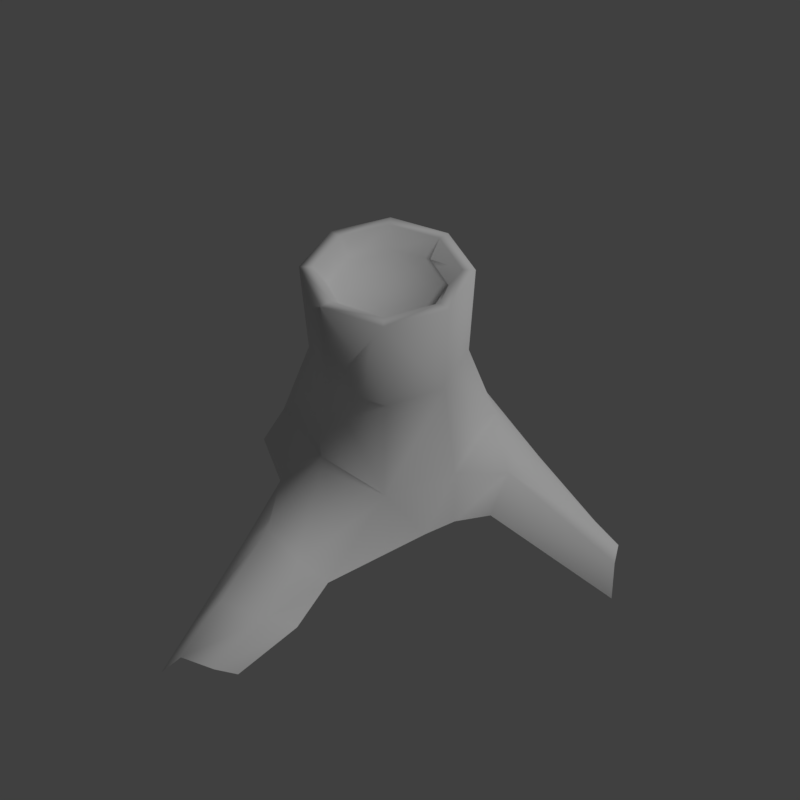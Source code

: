 # Source: tree_3.blend  (saved by Blender 2.79.0; exported with 4.5.12 LTS)
import bpy
from mathutils import Matrix  # noqa: F401  (used for matrix-valued properties, if any)

bpy.ops.wm.read_factory_settings(use_empty=True)
scene = bpy.context.scene
scene.name = 'Scene'

# ---- collections
col_collection_1 = bpy.data.collections.new('Collection 1'); scene.collection.children.link(col_collection_1)

# ---- materials (node trees are filled in below, after node groups)
mat_tree_trunk = bpy.data.materials.new('tree_trunk')
mat_tree_trunk.alpha_threshold = 0.0
mat_tree_trunk.use_transparent_shadow = False
mat_tree_trunk.roughness = 0.5
mat_tree_trunk.specular_intensity = 0.0
mat_tree_trunk.line_color = (0.0, 0.0, 0.0, 1.0)

# ---- material node trees

# ---- world
world_world = bpy.data.worlds.new('World'); scene.world = world_world
world_world.color = (0.05088, 0.05088, 0.05088)
world_world.use_sun_shadow = False
world_world.sun_shadow_jitter_overblur = 0.0
world_world.cycles.sampling_method = 'MANUAL'

# ---- cameras
cam_camera = bpy.data.cameras.new('Camera')
cam_camera.clip_end = 100.0
cam_camera.lens = 35.0
cam_camera.sensor_width = 32.0
cam_camera.sensor_height = 18.0
cam_camera.display_size = 2.0
cam_camera.dof.focus_distance = 0.0
cam_camera.dof.aperture_fstop = 128.0
cam_camera.dof.aperture_blades = 6

# ---- lights
light_hemi = bpy.data.lights.new('Hemi', 'SUN')
light_hemi.transmission_factor = 0.0
light_hemi.angle = 0.1993
light_hemi.energy = 1.0
light_hemi.shadow_buffer_clip_start = 0.5
light_hemi.shadow_soft_size = 0.1
light_hemi.shadow_cascade_max_distance = 1000.0

# ---- meshes
me_tree3 = bpy.data.meshes.new('Tree3')
me_tree3.from_pydata([(0.4261, -0.3515, 0.01084), (0.3996, -0.4801, 0.02654), (-0.3865, -0.6315, 0.02654), (-0.2329, 0.1554, 0.02654), (-0.4898, -0.3662, 0.02654), (-0.02296, 0.2372, 0.02654), (-0.1686, -0.7164, 0.02654), (0.2702, 0.02526, 0.2104), (0.1828, -0.06223, 0.5446), (0.2702, -0.5611, 0.2104), (0.1828, -0.4737, 0.5446), (-0.3162, -0.5611, 0.2104), (-0.2287, -0.4737, 0.5446), (-0.3162, 0.02526, 0.2104), (-0.2287, -0.06223, 0.5446), (-0.3088, -0.2679, 0.5446), (-0.4304, -0.2679, 0.2104), (0.2629, -0.2679, 0.5446), (0.3656, -0.3016, 0.1918), (-0.02296, 0.1395, 0.2104), (-0.02296, 0.01791, 0.5446), (-0.02296, -0.5538, 0.5446), (0.005769, -0.6354, 0.261), (0.1792, -0.05396, 0.9004), (0.1792, -0.4733, 0.9004), (-0.2401, -0.4733, 0.9004), (-0.2401, -0.05396, 0.9004), (-0.03041, 0.02772, 0.9004), (-0.3217, -0.2636, 0.9004), (0.2609, -0.2636, 0.9004), (-0.03041, -0.5549, 0.9004), (0.2956, -0.8661, -0.004864), (-0.05418, -0.9793, -0.004864), (0.2107, -0.9181, 0.08548), (0.05483, -0.9364, 0.1361), (0.3408, -1.047, -0.04), (0.08021, -1.307, -0.04), (0.2887, -1.132, 0.05034), (0.1579, -1.219, 0.1009), (0.306, -1.286, -0.1133), (0.1186, -1.473, -0.1133), (0.2685, -1.347, -0.04836), (0.1745, -1.41, -0.01198), (0.4233, 0.1382, -0.004864), (0.4929, -0.2229, -0.004864), (0.4646, 0.04751, 0.08548), (0.4636, -0.1094, 0.1361), (0.8414, 0.09718, -0.1133), (1.004, -0.1116, -0.1133), (0.8974, 0.05251, -0.04836), (0.9479, -0.04844, -0.01198), (-0.7119, -0.05681, -0.1133), (-0.5809, 0.2045, -0.1133), (-0.7101, 0.009424, -0.04836), (-0.6268, 0.1222, -0.01198), (-0.02401, -0.2669, 0.8391), (0.1211, -0.1218, 0.8391), (0.1211, -0.412, 0.8391), (-0.1691, -0.412, 0.8391), (-0.1691, -0.1218, 0.8391), (-0.02401, -0.06524, 0.8391), (-0.2257, -0.2669, 0.8391), (0.1777, -0.2669, 0.8391), (-0.02401, -0.4686, 0.8391), (-0.03041, -0.5111, 0.9004), (0.2171, -0.2636, 0.9004), (-0.2779, -0.2636, 0.9004), (-0.03041, -0.01611, 0.9004), (-0.2085, -0.0855, 0.9004), (-0.2085, -0.4417, 0.9004), (0.1477, -0.4417, 0.9004), (0.1477, -0.0855, 0.9004)], [], [(24, 30, 21, 10), (19, 5, 3, 13), (23, 8, 20, 27), (3, 52, 54, 13), (7, 19, 20, 8), (7, 8, 17, 18), (46, 18, 0, 44), (11, 12, 15, 16), (2, 11, 16, 4), (19, 13, 14, 20), (15, 14, 13, 16), (16, 13, 54, 53), (21, 12, 11, 22), (6, 22, 11, 2), (17, 10, 9, 18), (18, 9, 1, 0), (23, 29, 17, 8), (12, 25, 28, 15), (15, 28, 26, 14), (21, 30, 25, 12), (17, 29, 24, 10), (56, 60, 55), (62, 56, 55), (59, 61, 55), (57, 62, 55), (60, 59, 55), (63, 57, 55), (61, 58, 55), (58, 63, 55), (67, 68, 59, 60), (70, 65, 62, 57), (68, 66, 61, 59), (65, 71, 56, 62), (71, 67, 60, 56), (69, 64, 63, 58), (66, 69, 58, 61), (64, 70, 57, 63), (23, 27, 67, 71), (29, 23, 71, 65), (26, 28, 66, 68), (24, 29, 65, 70), (27, 26, 68, 67), (30, 24, 70, 64), (28, 25, 69, 66), (25, 30, 64, 69), (22, 34, 33, 9), (9, 33, 31, 1), (33, 34, 38, 37), (31, 33, 37, 35), (34, 32, 36, 38), (38, 36, 40, 42), (37, 38, 42, 41), (35, 37, 41, 39), (20, 14, 26, 27), (46, 50, 49, 45), (45, 49, 47, 43), (18, 46, 7), (46, 45, 7), (7, 45, 43, 19), (19, 43, 5), (16, 53, 51, 4), (44, 48, 50, 46), (6, 32, 34, 22), (9, 10, 21, 22)])
me_tree3.polygons.foreach_set('use_smooth', [True] * 64)
_uv = me_tree3.uv_layers.new(name='UVMap')
_uv.uv.foreach_set('vector', [0.1487, 0.9035, 0.1306, 0.9106, 0.1178, 0.8441, 0.1358, 0.8219, 0.2184, 0.6763, 0.2216, 0.6293, 0.244, 0.6381, 0.2574, 0.6838, 0.189, 0.8923, 0.1854, 0.7898, 0.2139, 0.7863, 0.2105, 0.8919, 0.245, 0.6388, 0.2763, 0.5931, 0.2825, 0.6054, 0.2574, 0.6838, 0.1786, 0.6751, 0.2184, 0.6763, 0.2139, 0.7863, 0.1854, 0.7898, 0.1786, 0.6751, 0.1854, 0.7898, 0.1588, 0.8028, 0.135, 0.708, 0.147, 0.6562, 0.135, 0.708, 0.1176, 0.6807, 0.1262, 0.6573, 0.3205, 0.7548, 0.2893, 0.8264, 0.2676, 0.8061, 0.2925, 0.7131, 0.3369, 0.7252, 0.3205, 0.7548, 0.2925, 0.7131, 0.3144, 0.6915, 0.2184, 0.6763, 0.2574, 0.6838, 0.2419, 0.7923, 0.2139, 0.7863, 0.2676, 0.8061, 0.2419, 0.7923, 0.2574, 0.6838, 0.2925, 0.7131, 0.2925, 0.7131, 0.2574, 0.6838, 0.2825, 0.6054, 0.2975, 0.6064, 0.3037, 0.8473, 0.2893, 0.8264, 0.3205, 0.7548, 0.3317, 0.8132, 0.3494, 0.763, 0.334, 0.8153, 0.3205, 0.7548, 0.3369, 0.7252, 0.1588, 0.8028, 0.1358, 0.8219, 0.1069, 0.7485, 0.135, 0.708, 0.135, 0.708, 0.1069, 0.7485, 0.1076, 0.6987, 0.1176, 0.6807, 0.189, 0.8923, 0.1679, 0.8974, 0.1588, 0.8028, 0.1854, 0.7898, 0.2893, 0.8264, 0.2715, 0.9072, 0.2527, 0.9, 0.2676, 0.8061, 0.2676, 0.8061, 0.2527, 0.9, 0.232, 0.8937, 0.2419, 0.7923, 0.3037, 0.8473, 0.2869, 0.9133, 0.2715, 0.9072, 0.2893, 0.8264, 0.1588, 0.8028, 0.1679, 0.8974, 0.1487, 0.9035, 0.1358, 0.8219, 0.6069, 0.5537, 0.546, 0.5775, 0.546, 0.4929, 0.6307, 0.4929, 0.6069, 0.5537, 0.546, 0.4929, 0.4852, 0.5537, 0.4614, 0.4929, 0.546, 0.4929, 0.6069, 0.432, 0.6307, 0.4929, 0.546, 0.4929, 0.546, 0.5775, 0.4852, 0.5537, 0.546, 0.4929, 0.546, 0.4082, 0.6069, 0.432, 0.546, 0.4929, 0.4614, 0.4929, 0.4852, 0.432, 0.546, 0.4929, 0.4852, 0.432, 0.546, 0.4082, 0.546, 0.4929, 0.2429, 0.6856, 0.2429, 0.6856, 0.2429, 0.6856, 0.2429, 0.6856, 0.2429, 0.6856, 0.2429, 0.6856, 0.2429, 0.6856, 0.2429, 0.6856, 0.2429, 0.6856, 0.2429, 0.6856, 0.2429, 0.6856, 0.2429, 0.6856, 0.2429, 0.6856, 0.2429, 0.6856, 0.2429, 0.6856, 0.2429, 0.6856, 0.2429, 0.6856, 0.2429, 0.6856, 0.2429, 0.6856, 0.2429, 0.6856, 0.2429, 0.6856, 0.2429, 0.6856, 0.2429, 0.6856, 0.2429, 0.6856, 0.2429, 0.6856, 0.2429, 0.6856, 0.2429, 0.6856, 0.2429, 0.6856, 0.2429, 0.6856, 0.2429, 0.6856, 0.2429, 0.6856, 0.2429, 0.6856, 0.02576, 0.9386, 0.02576, 0.9386, 0.02576, 0.9386, 0.02576, 0.9386, 0.02576, 0.9386, 0.02576, 0.9386, 0.02576, 0.9386, 0.02576, 0.9386, 0.02576, 0.9386, 0.02576, 0.9386, 0.02576, 0.9386, 0.02576, 0.9386, 0.02576, 0.9386, 0.02576, 0.9386, 0.02576, 0.9386, 0.02576, 0.9386, 0.02576, 0.9386, 0.02576, 0.9386, 0.02576, 0.9386, 0.02576, 0.9386, 0.02576, 0.9386, 0.02576, 0.9386, 0.02576, 0.9386, 0.02576, 0.9386, 0.02576, 0.9386, 0.02576, 0.9386, 0.02576, 0.9386, 0.02576, 0.9386, 0.02576, 0.9386, 0.02576, 0.9386, 0.02576, 0.9386, 0.02576, 0.9386, 0.09515, 0.8022, 0.06401, 0.7839, 0.06621, 0.7515, 0.1069, 0.7485, 0.1069, 0.7485, 0.06621, 0.7515, 0.07001, 0.7253, 0.1076, 0.6987, 0.06621, 0.7515, 0.06401, 0.7839, 0.03598, 0.7664, 0.04427, 0.7398, 0.07001, 0.7253, 0.06621, 0.7515, 0.04427, 0.7398, 0.05147, 0.7187, 0.3676, 0.8161, 0.376, 0.7836, 0.4088, 0.8081, 0.3959, 0.8348, 0.3959, 0.8348, 0.4088, 0.8081, 0.4274, 0.8091, 0.4181, 0.8283, 0.04427, 0.7398, 0.03598, 0.7664, 0.01532, 0.7531, 0.02199, 0.7337, 0.05147, 0.7187, 0.04427, 0.7398, 0.02199, 0.7337, 0.02689, 0.717, 0.2139, 0.7863, 0.2419, 0.7923, 0.232, 0.8937, 0.2105, 0.8919, 0.147, 0.6562, 0.1247, 0.5665, 0.136, 0.5581, 0.1621, 0.6286, 0.1621, 0.6286, 0.136, 0.5581, 0.145, 0.551, 0.1735, 0.61, 0.135, 0.708, 0.147, 0.6562, 0.1786, 0.6751, 0.147, 0.6562, 0.1621, 0.6286, 0.1786, 0.6751, 0.1786, 0.6751, 0.1621, 0.6286, 0.1735, 0.61, 0.2184, 0.6763, 0.2184, 0.6763, 0.1735, 0.61, 0.2216, 0.6293, 0.2925, 0.7131, 0.2975, 0.6064, 0.3031, 0.6071, 0.312, 0.6934, 0.1274, 0.6571, 0.119, 0.5654, 0.1247, 0.5665, 0.147, 0.6562, 0.3494, 0.763, 0.376, 0.7836, 0.3676, 0.8161, 0.334, 0.8153, 0.1069, 0.7485, 0.1358, 0.8219, 0.1178, 0.8441, 0.09515, 0.8022])
me_tree3.materials.append(mat_tree_trunk)
me_tree3.use_remesh_preserve_volume = False
me_tree3.use_remesh_preserve_attributes = False
me_tree3.use_mirror_vertex_groups = False
me_tree3.use_paint_bone_selection = False
me_tree3.use_paint_mask = True
me_tree3.update()
me_tree3collider = bpy.data.meshes.new('Tree3Collider')
me_tree3collider.from_pydata([(-0.5102, -0.991, 0.0), (0.7171, -0.991, 0.0), (-0.5102, 0.5127, 0.0), (0.7171, 0.5127, 0.0), (-0.425, -0.629, 0.891), (0.4006, -0.629, 0.891), (-0.425, 0.1966, 0.891), (0.4006, 0.1966, 0.891)], [], [(0, 2, 3, 1), (3, 7, 5, 1), (2, 6, 7, 3), (1, 5, 4, 0), (4, 5, 7, 6), (0, 4, 6, 2)])
me_tree3collider.use_remesh_preserve_volume = False
me_tree3collider.use_remesh_preserve_attributes = False
me_tree3collider.use_mirror_vertex_groups = False
me_tree3collider.update()

# ---- objects
ob_camera = bpy.data.objects.new('Camera', cam_camera)
ob_tree3 = bpy.data.objects.new('Tree3', me_tree3)
ob_tree3collider__colonly = bpy.data.objects.new('Tree3Collider -colonly', me_tree3collider)
ob_hemi = bpy.data.objects.new('Hemi', light_hemi)

# ---- transforms, parenting, visibility, modifiers, constraints
ob_camera.location = (1.734, -1.87, 2.751)
ob_camera.rotation_euler = (0.7648, -6.331e-07, 0.8154)
ob_camera.hide_viewport = True
ob_camera.lineart.crease_threshold = 0.0
ob_tree3.location = (0.0, 0.0, 0.0)
ob_tree3.scale = (1.015, 1.015, 1.015)
ob_tree3.lock_rotations_4d = False
ob_tree3.empty_display_type = 'ARROWS'
ob_tree3.lineart.crease_threshold = 0.0
ob_tree3collider__colonly.parent = ob_tree3
ob_tree3collider__colonly.matrix_parent_inverse = Matrix(((0.9849, 0.0, 0.0, 0.0), (0.0, 0.9849, 0.0, 0.0), (0.0, 0.0, 0.9849, 0.0), (0.0, 0.0, 0.0, 1.0)))
ob_tree3collider__colonly.location = (0.0, 0.0, 0.0)
ob_tree3collider__colonly.hide_render = True
ob_tree3collider__colonly.display_type = 'WIRE'
ob_tree3collider__colonly.show_name = True
ob_tree3collider__colonly.show_wire = True
ob_tree3collider__colonly.show_all_edges = True
ob_tree3collider__colonly.show_in_front = True
ob_tree3collider__colonly.lineart.crease_threshold = 0.0
ob_hemi.location = (0.0, 0.0, 0.0)
ob_hemi.rotation_euler = (-0.588, 0.4478, -0.281)
ob_hemi.hide_viewport = True
ob_hemi.lineart.crease_threshold = 0.0

# ---- collection membership
col_collection_1.objects.link(ob_camera)
col_collection_1.objects.link(ob_tree3)
col_collection_1.objects.link(ob_tree3collider__colonly)
col_collection_1.objects.link(ob_hemi)

# ---- scene / render settings (as saved in the file)
scene.camera = ob_camera
scene.frame_start = 1; scene.frame_end = 250; scene.frame_set(1)
scene.render.engine = 'BLENDER_EEVEE_NEXT'
scene.render.resolution_x = 256
scene.render.resolution_y = 256
scene.render.resolution_percentage = 50
scene.render.dither_intensity = 0.0
scene.render.film_transparent = True
scene.cycles.use_denoising = False
scene.cycles.samples = 128
scene.cycles.sampling_pattern = 'TABULATED_SOBOL'
scene.cycles.use_adaptive_sampling = False
scene.cycles.use_light_tree = False
scene.cycles.blur_glossy = 0.0
scene.cycles.sample_clamp_indirect = 0.0
scene.view_settings.view_transform = 'Standard'
bpy.context.view_layer.update()
